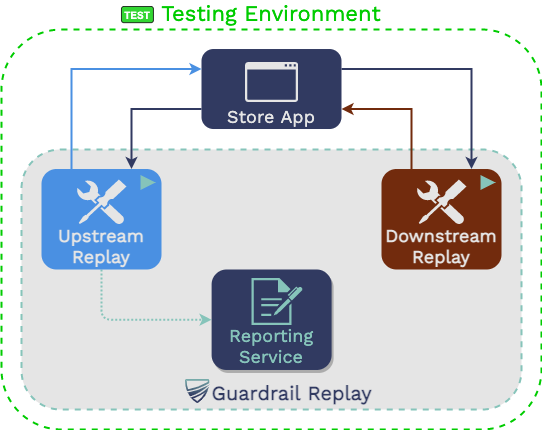

The diagram above was exported from draw.io. Its source (the exported page's mxGraphModel, read from the mxfile embedded in the PNG):
<mxGraphModel dx="771" dy="457" grid="1" gridSize="10" guides="1" tooltips="1" connect="1" arrows="1" fold="1" page="1" pageScale="1" pageWidth="1169" pageHeight="827" math="0" shadow="0">
  <root>
    <mxCell id="0" />
    <mxCell id="1" parent="0" />
    <mxCell id="nIj0twkpdoZzK188ZyYL-3" value="&lt;font color=&quot;#00CC00&quot;&gt;Testing Environment&lt;/font&gt;" style="rounded=1;whiteSpace=wrap;html=1;align=center;labelPosition=center;verticalLabelPosition=top;verticalAlign=bottom;fontStyle=0;fontSize=22;fontFamily=Work Sans;fontSource=https%3A%2F%2Ffonts.googleapis.com%2Fcss%3Ffamily%3DWork%2BSans;container=0;fillColor=none;dashed=1;fontColor=#3C3D40;strokeWidth=2;strokeColor=#00CC00;" parent="1" vertex="1">
      <mxGeometry x="320" y="260" width="540" height="400" as="geometry" />
    </mxCell>
    <mxCell id="nIj0twkpdoZzK188ZyYL-4" value="TEST" style="rounded=1;whiteSpace=wrap;html=1;sketch=0;strokeWidth=1;align=center;verticalAlign=middle;fontStyle=1;fontSize=10;opacity=80;fillColor=#00CC00;fontColor=#FFFFFF;" parent="1" vertex="1">
      <mxGeometry x="439.99559999999997" y="237.00349999999997" width="31.889699999999998" height="16.141699999999997" as="geometry" />
    </mxCell>
    <mxCell id="nIj0twkpdoZzK188ZyYL-5" value="" style="rounded=1;whiteSpace=wrap;html=1;align=center;labelPosition=center;verticalLabelPosition=middle;verticalAlign=middle;fontStyle=1;fontSize=20;fontFamily=Work Sans;fontSource=https%3A%2F%2Ffonts.googleapis.com%2Fcss%3Ffamily%3DWork%2BSans;container=0;strokeWidth=2;fontColor=#313A61;strokeColor=#86C4BA;sketch=0;glass=0;shadow=0;dashed=1;fillColor=#E5E5E5;" parent="1" vertex="1">
      <mxGeometry x="340" y="380" width="500" height="260" as="geometry" />
    </mxCell>
    <mxCell id="nIj0twkpdoZzK188ZyYL-6" value="" style="pointerEvents=1;shadow=0;dashed=0;html=1;strokeColor=none;labelPosition=center;verticalLabelPosition=bottom;verticalAlign=top;outlineConnect=0;align=center;shape=mxgraph.office.concepts.application_generic;sketch=0;fontColor=#3C3D40;fillColor=#E5E5E5;" parent="1" vertex="1">
      <mxGeometry x="574.3599999999999" y="292.52" width="53" height="40" as="geometry" />
    </mxCell>
    <mxCell id="nIj0twkpdoZzK188ZyYL-8" value="Store App" style="rounded=1;whiteSpace=wrap;html=1;align=center;labelPosition=center;verticalLabelPosition=middle;verticalAlign=bottom;strokeColor=none;fontStyle=0;fontSize=18;fontFamily=Work Sans;fontSource=https%3A%2F%2Ffonts.googleapis.com%2Fcss%3Ffamily%3DWork%2BSans;fontColor=#E5E5E5;container=0;fillColor=#313A61;" parent="1" vertex="1">
      <mxGeometry x="520" y="279.52" width="140" height="80" as="geometry" />
    </mxCell>
    <mxCell id="nIj0twkpdoZzK188ZyYL-9" value="" style="pointerEvents=1;shadow=0;dashed=0;html=1;strokeColor=none;labelPosition=center;verticalLabelPosition=bottom;verticalAlign=top;outlineConnect=0;align=center;shape=mxgraph.office.concepts.application_generic;sketch=0;fontColor=#3C3D40;fillColor=#E5E5E5;" parent="1" vertex="1">
      <mxGeometry x="563.6099999999999" y="292.52" width="53" height="40" as="geometry" />
    </mxCell>
    <mxCell id="nIj0twkpdoZzK188ZyYL-10" style="edgeStyle=orthogonalEdgeStyle;rounded=0;orthogonalLoop=1;jettySize=auto;html=1;entryX=1;entryY=0.75;entryDx=0;entryDy=0;labelBackgroundColor=none;fontFamily=Work Sans;fontSource=https%3A%2F%2Ffonts.googleapis.com%2Fcss%3Ffamily%3DWork%2BSans;fontSize=16;fontColor=#313A61;startArrow=none;startFill=0;endArrow=classic;endFill=1;strokeWidth=2;align=center;verticalAlign=middle;strokeColor=#722B0D;exitX=0.75;exitY=1;exitDx=0;exitDy=0;" parent="1" source="nIj0twkpdoZzK188ZyYL-11" target="nIj0twkpdoZzK188ZyYL-8" edge="1">
      <mxGeometry relative="1" as="geometry">
        <mxPoint x="760" y="330" as="sourcePoint" />
        <mxPoint x="676.75" y="299.52" as="targetPoint" />
      </mxGeometry>
    </mxCell>
    <mxCell id="nIj0twkpdoZzK188ZyYL-11" value="Downstream&lt;br&gt;Replay" style="rounded=1;whiteSpace=wrap;html=1;align=center;labelPosition=center;verticalLabelPosition=middle;verticalAlign=bottom;fontStyle=1;fontSize=18;fontFamily=Work Sans;fontSource=https%3A%2F%2Ffonts.googleapis.com%2Fcss%3Ffamily%3DWork%2BSans;container=0;strokeWidth=2;direction=west;strokeColor=none;fillColor=#722B0D;fontColor=#E5E5E5;" parent="1" vertex="1">
      <mxGeometry x="700" y="399.52" width="120" height="100.48" as="geometry" />
    </mxCell>
    <mxCell id="nIj0twkpdoZzK188ZyYL-12" style="edgeStyle=orthogonalEdgeStyle;rounded=0;orthogonalLoop=1;jettySize=auto;html=1;entryX=0;entryY=0.25;entryDx=0;entryDy=0;labelBackgroundColor=none;fontFamily=Work Sans;fontSource=https%3A%2F%2Ffonts.googleapis.com%2Fcss%3Ffamily%3DWork%2BSans;fontSize=16;fontColor=#313A61;startArrow=none;startFill=0;endArrow=classic;endFill=1;strokeWidth=2;align=center;verticalAlign=middle;exitX=0.25;exitY=0;exitDx=0;exitDy=0;strokeColor=#4A90E2;" parent="1" source="nIj0twkpdoZzK188ZyYL-14" target="nIj0twkpdoZzK188ZyYL-8" edge="1">
      <mxGeometry relative="1" as="geometry" />
    </mxCell>
    <mxCell id="nIj0twkpdoZzK188ZyYL-13" style="edgeStyle=orthogonalEdgeStyle;rounded=1;orthogonalLoop=1;jettySize=auto;html=1;fontColor=#86C4BA;exitX=0.5;exitY=1;exitDx=0;exitDy=0;strokeWidth=2;dashed=1;dashPattern=1 1;entryX=0;entryY=0.5;entryDx=0;entryDy=0;strokeColor=#86C4BA;" parent="1" source="nIj0twkpdoZzK188ZyYL-14" target="nIj0twkpdoZzK188ZyYL-1" edge="1">
      <mxGeometry relative="1" as="geometry">
        <mxPoint x="230" y="540" as="targetPoint" />
      </mxGeometry>
    </mxCell>
    <mxCell id="nIj0twkpdoZzK188ZyYL-14" value="Upstream&lt;br&gt;Replay" style="rounded=1;whiteSpace=wrap;html=1;align=center;labelPosition=center;verticalLabelPosition=middle;verticalAlign=bottom;fontStyle=1;fontSize=18;fontFamily=Work Sans;fontSource=https%3A%2F%2Ffonts.googleapis.com%2Fcss%3Ffamily%3DWork%2BSans;container=0;strokeWidth=2;strokeColor=none;fillColor=#4A90E2;fontColor=#E5E5E5;" parent="1" vertex="1">
      <mxGeometry x="360" y="399.52" width="120" height="100.48" as="geometry" />
    </mxCell>
    <mxCell id="nIj0twkpdoZzK188ZyYL-15" value="Guardrail Replay" style="shape=image;verticalLabelPosition=middle;labelBackgroundColor=none;verticalAlign=middle;aspect=fixed;imageAspect=0;image=data:image/svg+xml,(base64 omitted: 2996 chars);fontFamily=Work Sans;fontSource=https%3A%2F%2Ffonts.googleapis.com%2Fcss%3Ffamily%3DWork%2BSans;fontColor=#313A61;fontStyle=1;fontSize=20;labelPosition=right;align=left;" parent="1" vertex="1">
      <mxGeometry x="504" y="610.0043999999999" width="24.44" height="24" as="geometry" />
    </mxCell>
    <mxCell id="nIj0twkpdoZzK188ZyYL-16" value="" style="triangle;whiteSpace=wrap;html=1;shadow=0;glass=0;dashed=1;dashPattern=1 1;sketch=0;fontFamily=Work Sans;fontSource=https%3A%2F%2Ffonts.googleapis.com%2Fcss%3Ffamily%3DWork%2BSans;fontSize=22;fontColor=#313A61;strokeWidth=3;align=right;fillColor=#86C4BA;strokeColor=none;aspect=fixed;" parent="1" vertex="1">
      <mxGeometry x="799.04" y="405.51789999999994" width="14.96" height="14.9606" as="geometry" />
    </mxCell>
    <mxCell id="nIj0twkpdoZzK188ZyYL-17" value="" style="triangle;whiteSpace=wrap;html=1;shadow=0;glass=0;dashed=1;dashPattern=1 1;sketch=0;fontFamily=Work Sans;fontSource=https%3A%2F%2Ffonts.googleapis.com%2Fcss%3Ffamily%3DWork%2BSans;fontSize=22;fontColor=#313A61;strokeWidth=3;align=right;fillColor=#86C4BA;strokeColor=none;aspect=fixed;" parent="1" vertex="1">
      <mxGeometry x="459.04" y="405.51789999999994" width="14.96" height="14.9606" as="geometry" />
    </mxCell>
    <mxCell id="nIj0twkpdoZzK188ZyYL-18" style="edgeStyle=elbowEdgeStyle;rounded=0;orthogonalLoop=1;jettySize=auto;html=1;labelBackgroundColor=none;fontFamily=Work Sans;fontSource=https%3A%2F%2Ffonts.googleapis.com%2Fcss%3Ffamily%3DWork%2BSans;fontSize=16;fontColor=#313A61;startArrow=none;startFill=0;endArrow=classic;endFill=1;strokeWidth=2;align=center;verticalAlign=middle;exitX=1;exitY=0.25;exitDx=0;exitDy=0;strokeColor=#313A61;entryX=0.25;entryY=1;entryDx=0;entryDy=0;" parent="1" source="nIj0twkpdoZzK188ZyYL-8" target="nIj0twkpdoZzK188ZyYL-11" edge="1">
      <mxGeometry relative="1" as="geometry">
        <mxPoint x="810" y="310" as="targetPoint" />
        <Array as="points">
          <mxPoint x="790" y="350" />
        </Array>
      </mxGeometry>
    </mxCell>
    <mxCell id="nIj0twkpdoZzK188ZyYL-19" style="edgeStyle=orthogonalEdgeStyle;rounded=0;orthogonalLoop=1;jettySize=auto;html=1;entryX=0.75;entryY=0;entryDx=0;entryDy=0;labelBackgroundColor=none;fontFamily=Work Sans;fontSource=https%3A%2F%2Ffonts.googleapis.com%2Fcss%3Ffamily%3DWork%2BSans;fontSize=16;fontColor=#313A61;startArrow=none;startFill=0;endArrow=classic;endFill=1;strokeWidth=2;align=center;verticalAlign=middle;strokeColor=#313A61;exitX=0;exitY=0.75;exitDx=0;exitDy=0;" parent="1" source="nIj0twkpdoZzK188ZyYL-8" target="nIj0twkpdoZzK188ZyYL-14" edge="1">
      <mxGeometry relative="1" as="geometry" />
    </mxCell>
    <mxCell id="nIj0twkpdoZzK188ZyYL-20" value="" style="aspect=fixed;pointerEvents=1;shadow=0;dashed=0;html=1;strokeColor=none;labelPosition=center;verticalLabelPosition=bottom;verticalAlign=top;align=center;shape=mxgraph.mscae.enterprise.tool;rounded=1;fontColor=#E5E5E5;fillColor=#E5E5E5;" parent="1" vertex="1">
      <mxGeometry x="735" y="410.02000000000004" width="50" height="45" as="geometry" />
    </mxCell>
    <mxCell id="nIj0twkpdoZzK188ZyYL-21" value="" style="aspect=fixed;pointerEvents=1;shadow=0;dashed=0;html=1;strokeColor=none;labelPosition=center;verticalLabelPosition=bottom;verticalAlign=top;align=center;shape=mxgraph.mscae.enterprise.tool;rounded=1;fontColor=#E5E5E5;fillColor=#E5E5E5;" parent="1" vertex="1">
      <mxGeometry x="395" y="410.02000000000004" width="50" height="45" as="geometry" />
    </mxCell>
    <mxCell id="nIj0twkpdoZzK188ZyYL-1" value="Reporting&lt;br&gt;Service" style="rounded=1;whiteSpace=wrap;html=1;align=center;labelPosition=center;verticalLabelPosition=middle;verticalAlign=bottom;fontStyle=0;fontSize=18;fontFamily=Work Sans;fontSource=https%3A%2F%2Ffonts.googleapis.com%2Fcss%3Ffamily%3DWork%2BSans;container=0;strokeWidth=2;strokeColor=none;fillColor=#313A61;fontColor=#86C4BA;shadow=1;" parent="1" vertex="1">
      <mxGeometry x="530.11" y="500" width="120" height="100.48" as="geometry" />
    </mxCell>
    <mxCell id="nIj0twkpdoZzK188ZyYL-2" value="" style="sketch=0;pointerEvents=1;shadow=0;dashed=0;html=1;strokeColor=none;labelPosition=center;verticalLabelPosition=bottom;verticalAlign=top;outlineConnect=0;align=center;shape=mxgraph.office.concepts.sign_up;fontColor=#86C4BA;fillColor=#86C4BA;" parent="1" vertex="1">
      <mxGeometry x="570.11" y="508.5" width="51" height="47" as="geometry" />
    </mxCell>
  </root>
</mxGraphModel>